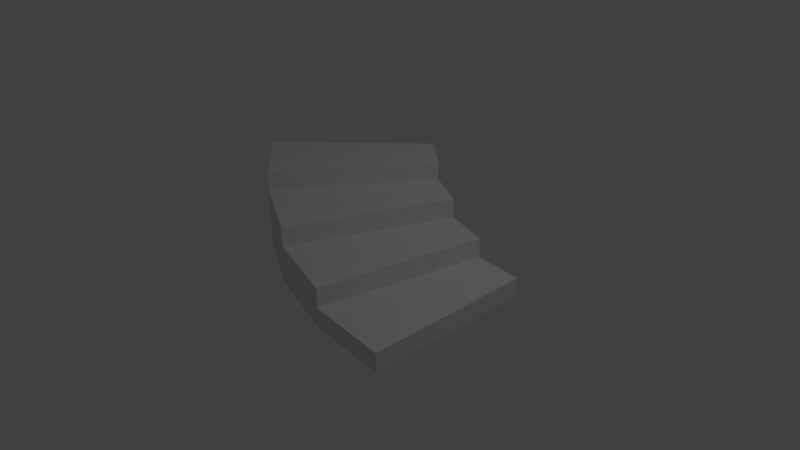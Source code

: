 # Source: escalier3.blend  (saved by Blender 2.78.0; exported with 4.5.12 LTS)
import bpy
from mathutils import Matrix  # noqa: F401  (used for matrix-valued properties, if any)

bpy.ops.wm.read_factory_settings(use_empty=True)
scene = bpy.context.scene
scene.name = 'Scene'

# ---- collections
col_collection_1 = bpy.data.collections.new('Collection 1'); scene.collection.children.link(col_collection_1)

# ---- world
world_world = bpy.data.worlds.new('World'); scene.world = world_world
world_world.color = (0.05088, 0.05088, 0.05088)
world_world.use_sun_shadow = False
world_world.sun_shadow_jitter_overblur = 0.0
world_world.cycles.sampling_method = 'MANUAL'

# ---- cameras
cam_camera = bpy.data.cameras.new('Camera')
cam_camera.clip_end = 100.0
cam_camera.lens = 35.0
cam_camera.sensor_width = 32.0
cam_camera.sensor_height = 18.0
cam_camera.ortho_scale = 7.314
cam_camera.dof.focus_distance = 0.0
cam_camera.dof.aperture_fstop = 128.0

# ---- lights
light_lamp = bpy.data.lights.new('Lamp', 'POINT')
light_lamp.transmission_factor = 0.0
light_lamp.cutoff_distance = 30.0
light_lamp.energy = 100.0
light_lamp.shadow_buffer_clip_start = 1.001
light_lamp.shadow_soft_size = 0.1
light_lamp.shadow_maximum_resolution = 0.006
light_lamp.use_absolute_resolution = True

# ---- meshes
me_sphere_001 = bpy.data.meshes.new('Sphere.001')
me_sphere_001.from_pydata([(-0.2573, 0.0593, 501.6), (-0.1694, 0.1472, 501.7), (0.3306, -0.2766, 0.6173), (0.3306, -0.1842, 0.4444), (0.3306, -0.05986, 0.2929), (0.3306, 0.09167, 0.1685), (0.06, -0.006045, 501.7), (-0.06225, 0.2544, 501.8), (0.1504, -0.2589, 0.6173), (0.1684, -0.1682, 0.4444), (0.1927, -0.04628, 0.2929), (0.2222, 0.1023, 0.1685), (0.118, 0.134, 501.8), (-0.1827, -0.1209, 501.4), (-0.02295, -0.2063, 0.6173), (0.01241, -0.1209, 0.4444), (0.06, -0.006038, 0.2929), (0.118, 0.134, 0.1685), (0.1504, -0.2589, 501.4), (-0.1827, -0.121, 1001.0), (-0.1827, -0.1209, 0.6173), (-0.1313, -0.0441, 0.4444), (-0.06225, 0.05931, 0.2929), (0.02194, 0.1853, 0.1685), (-0.1314, -0.04412, 1002.0), (0.02194, 0.1853, 501.8), (-0.3227, -0.006038, 0.6173), (-0.2573, 0.05931, 0.4444), (-0.1694, 0.1472, 0.2929), (-0.06225, 0.2544, 0.1685), (0.3306, 0.09167, 251.8), (0.3306, -0.05986, 251.7), (0.3306, -0.1842, 251.6), (0.3306, -0.2766, 251.4), (-0.02296, -0.2063, 501.4), (0.2222, 0.1023, 251.8), (0.1927, -0.04628, 251.7), (0.1684, -0.1682, 251.6), (0.1504, -0.2589, 251.4), (0.1684, -0.1683, 501.6), (0.118, 0.134, 251.8), (-0.02295, -0.2063, 251.4), (0.1926, -0.04628, 501.7), (0.02194, 0.1853, 251.8), (-0.1827, -0.1209, 251.4), (0.2222, 0.1023, 501.8), (-0.06225, 0.2544, 251.8), (-0.1694, 0.1472, 251.7), (-0.2573, 0.05931, 251.6), (-0.3227, -0.006038, 251.4), (-0.3227, -0.006045, 501.4), (0.01241, -0.1209, 501.6), (-0.1313, -0.04411, 751.6), (-0.1827, -0.1209, 751.4), (-0.06226, 0.05929, 751.7), (0.02193, 0.1853, 751.8), (0.0124, -0.1209, 751.6), (-0.02296, -0.2063, 751.4), (0.05999, -0.006052, 751.7), (0.118, 0.1339, 751.8), (-0.3227, -0.006052, 751.4), (-0.2573, 0.05929, 751.6), (-0.1694, 0.1472, 751.7), (-0.06226, 0.2544, 751.8), (-0.06226, 0.05929, 1002.0), (0.02193, 0.1853, 1002.0), (-0.3227, -0.006059, 1001.0), (-0.2574, 0.05929, 1002.0), (-0.1694, 0.1472, 1002.0), (-0.06226, 0.2544, 1002.0)], [], [(4, 3, 9, 10), (5, 4, 10, 11), (28, 47, 46, 29), (46, 43, 23, 29), (3, 2, 8, 9), (17, 23, 43, 40), (11, 17, 40, 35), (9, 8, 14, 15), (10, 9, 15, 16), (11, 10, 16, 17), (16, 15, 21, 22), (17, 16, 22, 23), (11, 35, 30, 5), (4, 5, 30, 31), (15, 14, 20, 21), (3, 4, 31, 32), (2, 3, 32, 33), (21, 20, 26, 27), (22, 21, 27, 28), (23, 22, 28, 29), (14, 41, 44, 20), (2, 33, 38, 8), (8, 38, 41, 14), (38, 37, 39, 18), (44, 41, 34, 13), (43, 46, 7, 25), (20, 44, 49, 26), (6, 12, 59, 58), (25, 7, 63, 55), (1, 0, 61, 62), (31, 30, 35, 36), (32, 31, 36, 37), (33, 32, 37, 38), (50, 13, 53, 60), (51, 6, 58, 56), (0, 50, 60, 61), (40, 43, 25, 12), (49, 44, 13, 50), (37, 36, 42, 39), (18, 39, 51, 34), (35, 40, 12, 45), (48, 49, 50, 0), (39, 42, 6, 51), (42, 45, 12, 6), (41, 38, 18, 34), (47, 48, 0, 1), (36, 35, 45, 42), (46, 47, 1, 7), (48, 27, 26, 49), (48, 47, 28, 27), (54, 55, 65, 64), (60, 53, 19, 66), (61, 60, 66, 67), (58, 59, 55, 54), (57, 56, 52, 53), (56, 58, 54, 52), (34, 51, 56, 57), (13, 34, 57, 53), (7, 1, 62, 63), (12, 25, 55, 59), (19, 24, 67, 66), (24, 64, 68, 67), (64, 65, 69, 68), (62, 61, 67, 68), (53, 52, 24, 19), (55, 63, 69, 65), (63, 62, 68, 69), (52, 54, 64, 24)])
me_sphere_001.use_remesh_preserve_volume = False
me_sphere_001.use_remesh_preserve_attributes = False
me_sphere_001.use_mirror_vertex_groups = False
me_sphere_001.update()

# ---- objects
ob_sphere = bpy.data.objects.new('Sphere', me_sphere_001)
ob_lamp = bpy.data.objects.new('Lamp', light_lamp)
ob_camera = bpy.data.objects.new('Camera', cam_camera)

# ---- transforms, parenting, visibility, modifiers, constraints
ob_sphere.location = (0.0, 0.0, 2.98e-08)
ob_sphere.scale = (6.0, 6.0, 0.001)
ob_sphere.lineart.crease_threshold = 0.0
ob_lamp.location = (4.076, 1.005, 5.904)
ob_lamp.rotation_euler = (0.6503, 0.05522, 1.866)
ob_lamp.lock_rotations_4d = False
ob_lamp.empty_display_type = 'ARROWS'
ob_lamp.color = (0.0, 0.0, 0.0, 0.0)
ob_lamp.lineart.crease_threshold = 0.0
ob_camera.location = (7.481, -6.508, 5.344)
ob_camera.rotation_euler = (1.109, 0.0, 0.8149)
ob_camera.lock_rotations_4d = False
ob_camera.empty_display_type = 'ARROWS'
ob_camera.color = (0.0, 0.0, 0.0, 0.0)
ob_camera.display_type = 'WIRE'
ob_camera.lineart.crease_threshold = 0.0

# ---- collection membership
col_collection_1.objects.link(ob_sphere)
col_collection_1.objects.link(ob_lamp)
col_collection_1.objects.link(ob_camera)

# ---- scene / render settings (as saved in the file)
scene.camera = ob_camera
scene.frame_start = 1; scene.frame_end = 250; scene.frame_set(1)
scene.render.engine = 'BLENDER_EEVEE_NEXT'
scene.render.resolution_percentage = 50
scene.render.dither_intensity = 0.0
scene.cycles.use_denoising = False
scene.cycles.samples = 128
scene.cycles.sampling_pattern = 'TABULATED_SOBOL'
scene.cycles.light_sampling_threshold = 0.0
scene.cycles.use_adaptive_sampling = False
scene.cycles.use_light_tree = False
scene.cycles.blur_glossy = 0.0
scene.cycles.sample_clamp_indirect = 0.0
scene.view_settings.view_transform = 'Standard'
bpy.context.view_layer.update()

